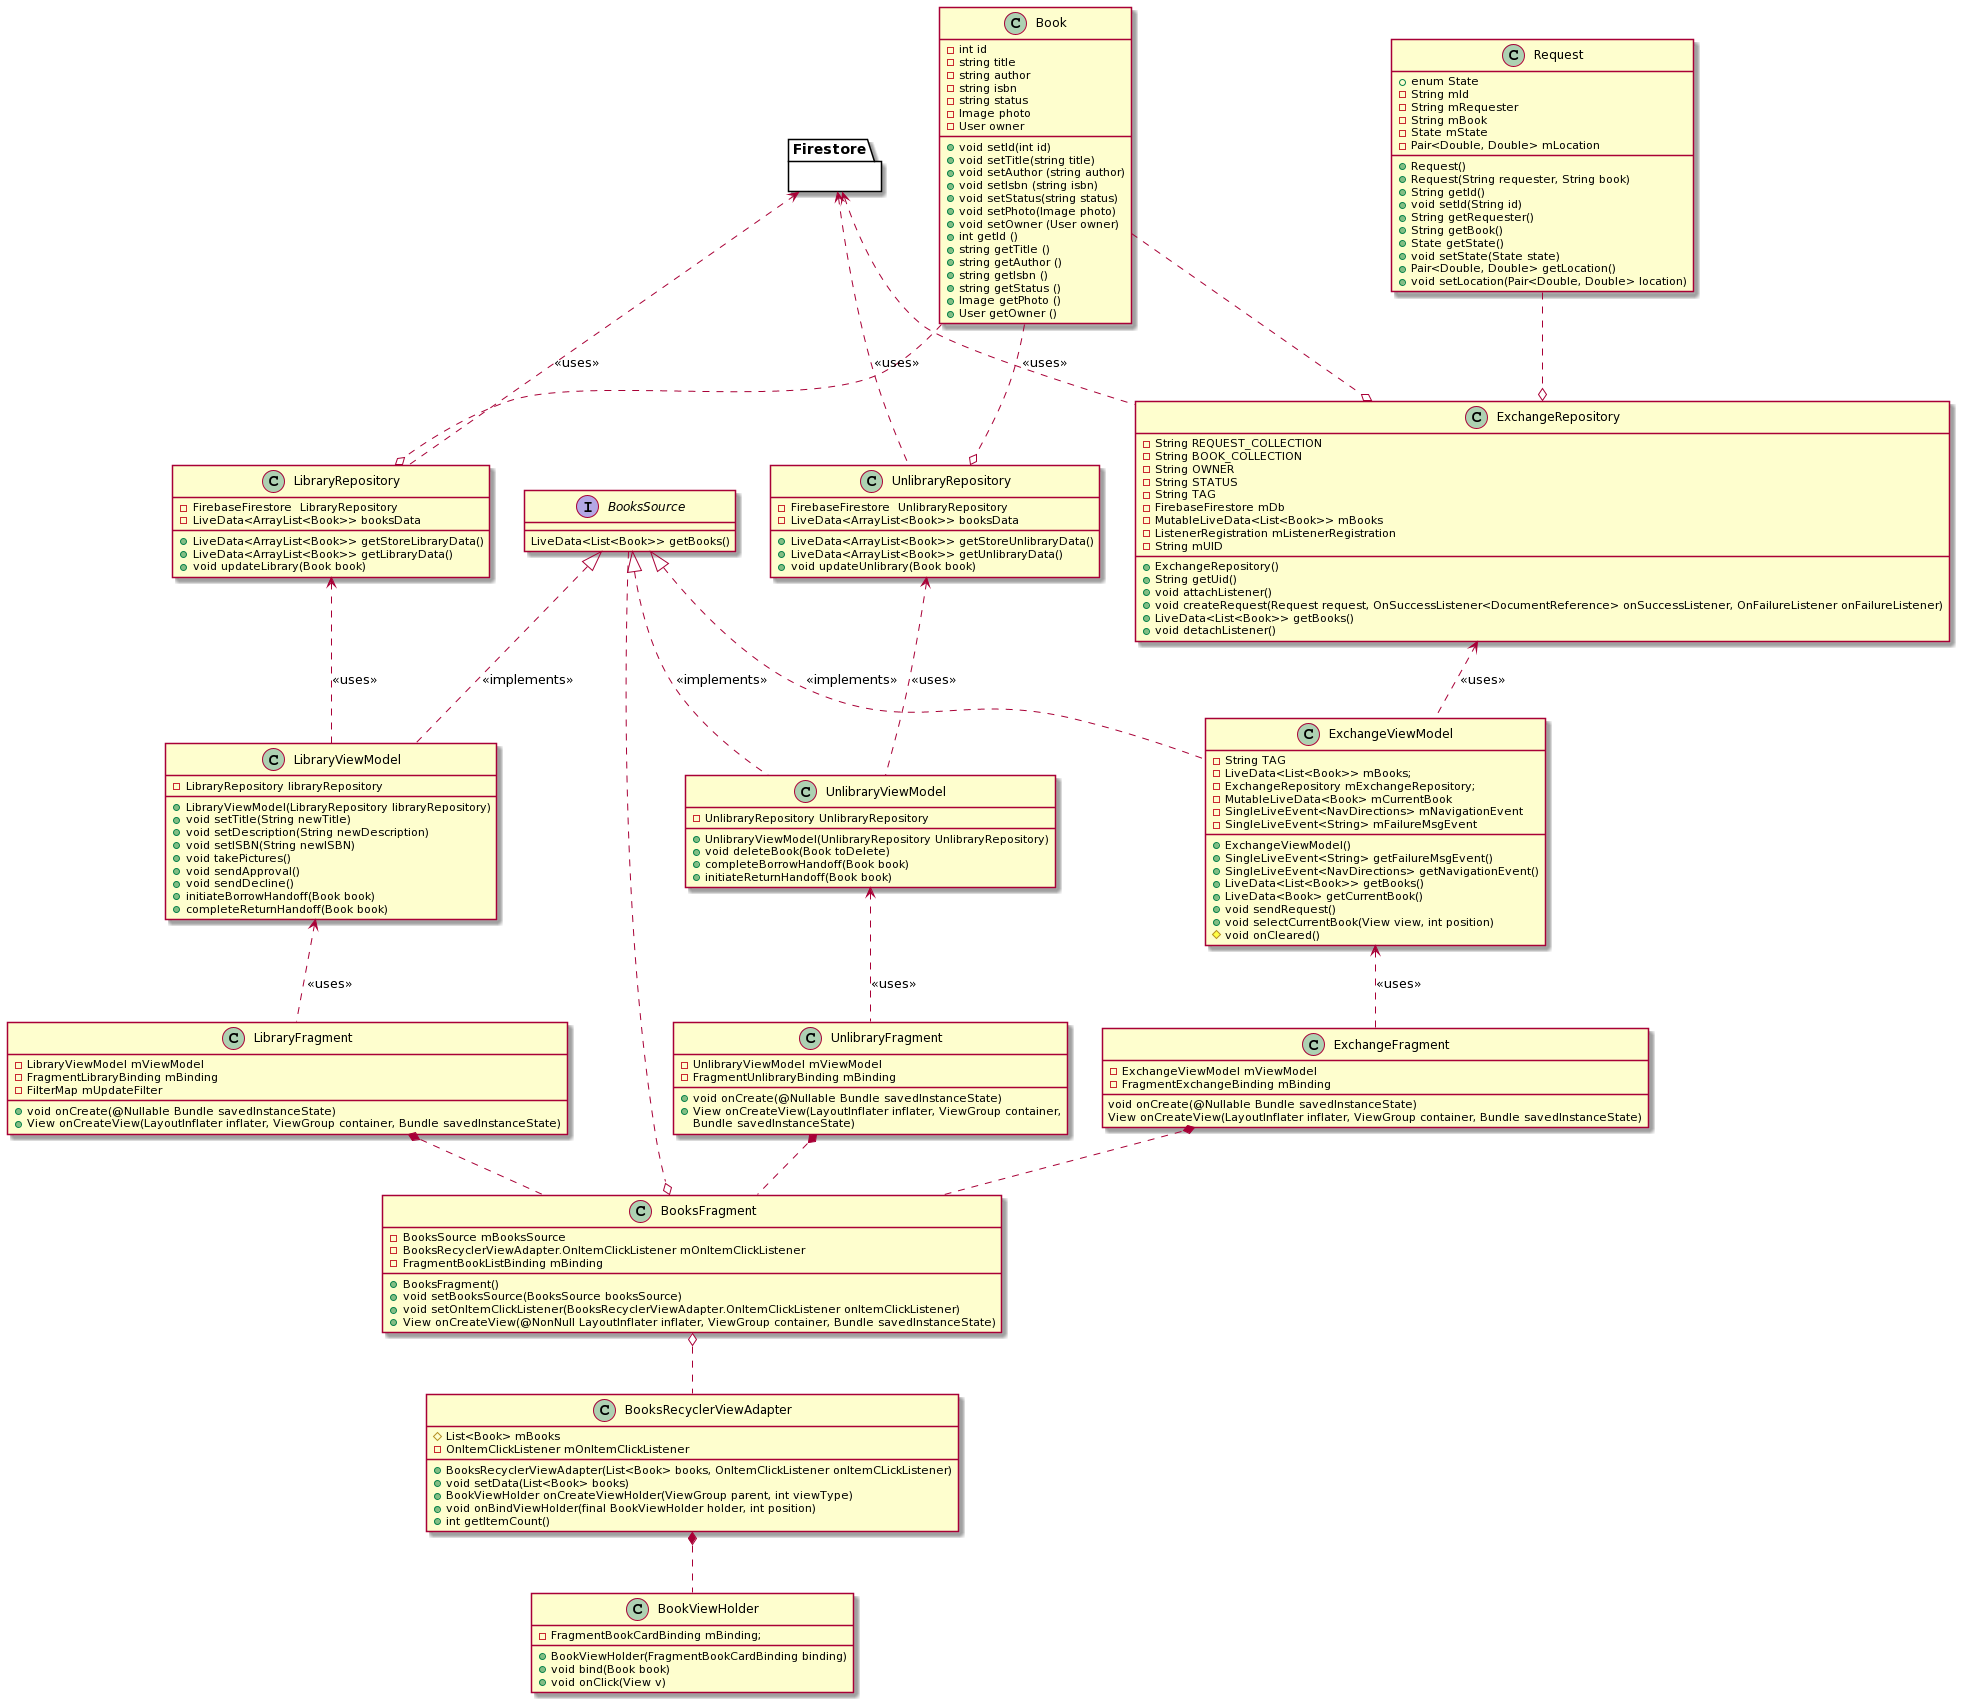

The diagram above was rendered by PlantUML. Its source (embedded in the PNG):
@startuml
'------------------- Views  -------------------------------
class LibraryFragment {
-LibraryViewModel mViewModel
-FragmentLibraryBinding mBinding
-FilterMap mUpdateFilter

+void onCreate(@Nullable Bundle savedInstanceState)
+View onCreateView(LayoutInflater inflater, ViewGroup container, Bundle savedInstanceState)
}

class UnlibraryFragment {
-UnlibraryViewModel mViewModel
-FragmentUnlibraryBinding mBinding

+void onCreate(@Nullable Bundle savedInstanceState) 
+View onCreateView(LayoutInflater inflater, ViewGroup container,
                              Bundle savedInstanceState)
}

class ExchangeFragment {
-ExchangeViewModel mViewModel
-FragmentExchangeBinding mBinding

void onCreate(@Nullable Bundle savedInstanceState)
View onCreateView(LayoutInflater inflater, ViewGroup container, Bundle savedInstanceState)
}



'------------------- Model Classes + Firestore -------------------------------
class Book {
-int id
-string title
-string author
-string isbn
-string status
-Image photo
-User owner
+void setId(int id)
+void setTitle(string title)
+void setAuthor (string author)
+void setIsbn (string isbn)
+void setStatus(string status)
+void setPhoto(Image photo)
+void setOwner (User owner)
+int getId ()
+string getTitle ()
+string getAuthor ()
+string getIsbn ()
+string getStatus ()
+Image getPhoto ()
+User getOwner ()
}

class Request {
+enum State
-String mId
-String mRequester
-String mBook
-State mState
-Pair<Double, Double> mLocation
+Request()
+Request(String requester, String book)
+String getId()
+void setId(String id)
+String getRequester()
+String getBook()
+State getState()
+void setState(State state)
+Pair<Double, Double> getLocation()
+void setLocation(Pair<Double, Double> location)
}

Book ..o LibraryRepository
Book ..o UnlibraryRepository
Book ..o ExchangeRepository

Request ..o ExchangeRepository


'------------------- ViewModel and Repositories  -------------------------------
class ExchangeViewModel{
-String TAG
-LiveData<List<Book>> mBooks;
-ExchangeRepository mExchangeRepository;
-MutableLiveData<Book> mCurrentBook
-SingleLiveEvent<NavDirections> mNavigationEvent
-SingleLiveEvent<String> mFailureMsgEvent
+ExchangeViewModel()
+SingleLiveEvent<String> getFailureMsgEvent()
+SingleLiveEvent<NavDirections> getNavigationEvent()
+LiveData<List<Book>> getBooks()
+LiveData<Book> getCurrentBook()
+void sendRequest()
+void selectCurrentBook(View view, int position)
#void onCleared()
}

class ExchangeRepository{
-String REQUEST_COLLECTION
-String BOOK_COLLECTION
-String OWNER
-String STATUS
-String TAG
-FirebaseFirestore mDb
-MutableLiveData<List<Book>> mBooks
-ListenerRegistration mListenerRegistration
-String mUID
+ExchangeRepository()
+String getUid()
+void attachListener()
+void createRequest(Request request, OnSuccessListener<DocumentReference> onSuccessListener, OnFailureListener onFailureListener)
+LiveData<List<Book>> getBooks()
+void detachListener()
}


class LibraryViewModel {
-LibraryRepository libraryRepository
+LibraryViewModel(LibraryRepository libraryRepository)
+ void setTitle(String newTitle)
+ void setDescription(String newDescription)
+ void setISBN(String newISBN)
+ void takePictures()
+ void sendApproval()
+ void sendDecline()
+ initiateBorrowHandoff(Book book)
+ completeReturnHandoff(Book book)
}

class LibraryRepository {
-FirebaseFirestore  LibraryRepository
-LiveData<ArrayList<Book>> booksData
+LiveData<ArrayList<Book>> getStoreLibraryData()
+LiveData<ArrayList<Book>> getLibraryData()
+void updateLibrary(Book book)
}

class UnlibraryRepository {
-FirebaseFirestore  UnlibraryRepository
-LiveData<ArrayList<Book>> booksData
+LiveData<ArrayList<Book>> getStoreUnlibraryData()
+LiveData<ArrayList<Book>> getUnlibraryData()
+void updateUnlibrary(Book book)
}

class UnlibraryViewModel {
-UnlibraryRepository UnlibraryRepository
+UnlibraryViewModel(UnlibraryRepository UnlibraryRepository)
+void deleteBook(Book toDelete)
+completeBorrowHandoff(Book book)
+initiateReturnHandoff(Book book)
}

package Firestore {}

LibraryRepository <.. LibraryViewModel: <<uses>>
UnlibraryRepository <.. UnlibraryViewModel: <<uses>>
ExchangeRepository <.. ExchangeViewModel: <<uses>>

LibraryViewModel <.. LibraryFragment: <<uses>>
UnlibraryViewModel <.. UnlibraryFragment: <<uses>>
ExchangeViewModel <.. ExchangeFragment: <<uses>>

Firestore <.. LibraryRepository: <<uses>>
Firestore <.. UnlibraryRepository: <<uses>>
Firestore <.. ExchangeRepository: <<uses>>


'------------------- BookFragment, BooksRecyclerViewAdapter -------------------------------
class BooksFragment {
-BooksSource mBooksSource
-BooksRecyclerViewAdapter.OnItemClickListener mOnItemClickListener
-FragmentBookListBinding mBinding

+BooksFragment()
+void setBooksSource(BooksSource booksSource)
+void setOnItemClickListener(BooksRecyclerViewAdapter.OnItemClickListener onItemClickListener)
+View onCreateView(@NonNull LayoutInflater inflater, ViewGroup container, Bundle savedInstanceState)
}

class BooksRecyclerViewAdapter {
#List<Book> mBooks
-OnItemClickListener mOnItemClickListener

+BooksRecyclerViewAdapter(List<Book> books, OnItemClickListener onItemCLickListener)
+void setData(List<Book> books)
+BookViewHolder onCreateViewHolder(ViewGroup parent, int viewType)
+void onBindViewHolder(final BookViewHolder holder, int position)
+int getItemCount()
}

class BookViewHolder {
-FragmentBookCardBinding mBinding;

+BookViewHolder(FragmentBookCardBinding binding)
+void bind(Book book)
+void onClick(View v)
}

interface BooksSource {
LiveData<List<Book>> getBooks()
}

LibraryFragment *.. BooksFragment
UnlibraryFragment *.. BooksFragment
ExchangeFragment *.. BooksFragment

BooksSource <|.. ExchangeViewModel: <<implements>>
BooksSource <|.. LibraryViewModel: <<implements>>
BooksSource <|.. UnlibraryViewModel: <<implements>>
BooksSource ..o BooksFragment

BooksRecyclerViewAdapter *.. BookViewHolder
BooksFragment o.. BooksRecyclerViewAdapter
@enduml